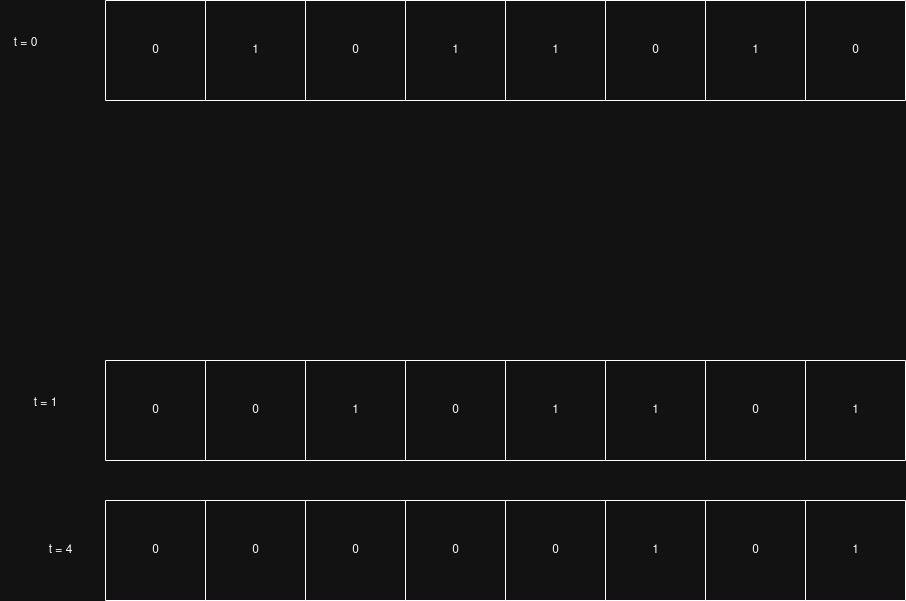

The diagram above was exported from draw.io. Its source (the exported page's mxGraphModel, read from the mxfile embedded in the PNG):
<mxGraphModel dx="1825" dy="501" grid="1" gridSize="10" guides="1" tooltips="1" connect="1" arrows="1" fold="1" page="1" pageScale="1" pageWidth="850" pageHeight="1100" math="0" shadow="0">
  <root>
    <mxCell id="0" />
    <mxCell id="1" parent="0" />
    <mxCell id="aIAQy9EaI1b_kKHmOXoS-5" value="" style="swimlane;startSize=0;" vertex="1" parent="1">
      <mxGeometry x="640" y="420" width="100" height="100" as="geometry" />
    </mxCell>
    <mxCell id="aIAQy9EaI1b_kKHmOXoS-2" value="" style="swimlane;startSize=0;" vertex="1" parent="aIAQy9EaI1b_kKHmOXoS-5">
      <mxGeometry x="-300" width="100" height="100" as="geometry" />
    </mxCell>
    <mxCell id="aIAQy9EaI1b_kKHmOXoS-30" value="1" style="text;html=1;align=center;verticalAlign=middle;resizable=0;points=[];autosize=1;strokeColor=none;fillColor=none;" vertex="1" parent="aIAQy9EaI1b_kKHmOXoS-2">
      <mxGeometry x="35" y="35" width="30" height="30" as="geometry" />
    </mxCell>
    <mxCell id="aIAQy9EaI1b_kKHmOXoS-3" value="" style="swimlane;startSize=0;" vertex="1" parent="aIAQy9EaI1b_kKHmOXoS-5">
      <mxGeometry x="-200" width="100" height="100" as="geometry" />
    </mxCell>
    <mxCell id="aIAQy9EaI1b_kKHmOXoS-29" value="0" style="text;html=1;align=center;verticalAlign=middle;resizable=0;points=[];autosize=1;strokeColor=none;fillColor=none;" vertex="1" parent="aIAQy9EaI1b_kKHmOXoS-3">
      <mxGeometry x="35" y="35" width="30" height="30" as="geometry" />
    </mxCell>
    <mxCell id="aIAQy9EaI1b_kKHmOXoS-4" value="" style="swimlane;startSize=0;" vertex="1" parent="aIAQy9EaI1b_kKHmOXoS-5">
      <mxGeometry x="-100" width="100" height="100" as="geometry" />
    </mxCell>
    <mxCell id="aIAQy9EaI1b_kKHmOXoS-28" value="1" style="text;html=1;align=center;verticalAlign=middle;resizable=0;points=[];autosize=1;strokeColor=none;fillColor=none;" vertex="1" parent="aIAQy9EaI1b_kKHmOXoS-4">
      <mxGeometry x="35" y="35" width="30" height="30" as="geometry" />
    </mxCell>
    <mxCell id="aIAQy9EaI1b_kKHmOXoS-27" value="0" style="text;html=1;align=center;verticalAlign=middle;resizable=0;points=[];autosize=1;strokeColor=none;fillColor=none;" vertex="1" parent="aIAQy9EaI1b_kKHmOXoS-5">
      <mxGeometry x="35" y="35" width="30" height="30" as="geometry" />
    </mxCell>
    <mxCell id="aIAQy9EaI1b_kKHmOXoS-6" value="" style="swimlane;startSize=0;" vertex="1" parent="1">
      <mxGeometry x="240" y="420" width="100" height="100" as="geometry" />
    </mxCell>
    <mxCell id="aIAQy9EaI1b_kKHmOXoS-7" value="" style="swimlane;startSize=0;" vertex="1" parent="aIAQy9EaI1b_kKHmOXoS-6">
      <mxGeometry x="-300" width="100" height="100" as="geometry" />
    </mxCell>
    <mxCell id="aIAQy9EaI1b_kKHmOXoS-34" value="0" style="text;html=1;align=center;verticalAlign=middle;resizable=0;points=[];autosize=1;strokeColor=none;fillColor=none;" vertex="1" parent="aIAQy9EaI1b_kKHmOXoS-7">
      <mxGeometry x="35" y="35" width="30" height="30" as="geometry" />
    </mxCell>
    <mxCell id="aIAQy9EaI1b_kKHmOXoS-8" value="" style="swimlane;startSize=0;" vertex="1" parent="aIAQy9EaI1b_kKHmOXoS-6">
      <mxGeometry x="-200" width="100" height="100" as="geometry" />
    </mxCell>
    <mxCell id="aIAQy9EaI1b_kKHmOXoS-33" value="1" style="text;html=1;align=center;verticalAlign=middle;resizable=0;points=[];autosize=1;strokeColor=none;fillColor=none;" vertex="1" parent="aIAQy9EaI1b_kKHmOXoS-8">
      <mxGeometry x="35" y="35" width="30" height="30" as="geometry" />
    </mxCell>
    <mxCell id="aIAQy9EaI1b_kKHmOXoS-9" value="" style="swimlane;startSize=0;" vertex="1" parent="aIAQy9EaI1b_kKHmOXoS-6">
      <mxGeometry x="-100" width="100" height="100" as="geometry" />
    </mxCell>
    <mxCell id="aIAQy9EaI1b_kKHmOXoS-32" value="0" style="text;html=1;align=center;verticalAlign=middle;resizable=0;points=[];autosize=1;strokeColor=none;fillColor=none;" vertex="1" parent="aIAQy9EaI1b_kKHmOXoS-9">
      <mxGeometry x="35" y="35" width="30" height="30" as="geometry" />
    </mxCell>
    <mxCell id="aIAQy9EaI1b_kKHmOXoS-31" value="1" style="text;html=1;align=center;verticalAlign=middle;resizable=0;points=[];autosize=1;strokeColor=none;fillColor=none;" vertex="1" parent="aIAQy9EaI1b_kKHmOXoS-6">
      <mxGeometry x="35" y="35" width="30" height="30" as="geometry" />
    </mxCell>
    <mxCell id="aIAQy9EaI1b_kKHmOXoS-10" value="" style="swimlane;startSize=0;" vertex="1" parent="1">
      <mxGeometry x="640" y="780" width="100" height="100" as="geometry" />
    </mxCell>
    <mxCell id="aIAQy9EaI1b_kKHmOXoS-11" value="" style="swimlane;startSize=0;" vertex="1" parent="aIAQy9EaI1b_kKHmOXoS-10">
      <mxGeometry x="-300" width="100" height="100" as="geometry" />
    </mxCell>
    <mxCell id="aIAQy9EaI1b_kKHmOXoS-12" value="" style="swimlane;startSize=0;" vertex="1" parent="aIAQy9EaI1b_kKHmOXoS-10">
      <mxGeometry x="-200" width="100" height="100" as="geometry" />
    </mxCell>
    <mxCell id="aIAQy9EaI1b_kKHmOXoS-13" value="" style="swimlane;startSize=0;" vertex="1" parent="aIAQy9EaI1b_kKHmOXoS-10">
      <mxGeometry x="-100" width="100" height="100" as="geometry" />
    </mxCell>
    <mxCell id="aIAQy9EaI1b_kKHmOXoS-36" value="1" style="text;html=1;align=center;verticalAlign=middle;resizable=0;points=[];autosize=1;strokeColor=none;fillColor=none;" vertex="1" parent="aIAQy9EaI1b_kKHmOXoS-13">
      <mxGeometry x="-65" y="35" width="30" height="30" as="geometry" />
    </mxCell>
    <mxCell id="aIAQy9EaI1b_kKHmOXoS-37" value="0" style="text;html=1;align=center;verticalAlign=middle;resizable=0;points=[];autosize=1;strokeColor=none;fillColor=none;" vertex="1" parent="aIAQy9EaI1b_kKHmOXoS-13">
      <mxGeometry x="35" y="35" width="30" height="30" as="geometry" />
    </mxCell>
    <mxCell id="aIAQy9EaI1b_kKHmOXoS-38" value="1" style="text;html=1;align=center;verticalAlign=middle;resizable=0;points=[];autosize=1;strokeColor=none;fillColor=none;" vertex="1" parent="aIAQy9EaI1b_kKHmOXoS-13">
      <mxGeometry x="135" y="35" width="30" height="30" as="geometry" />
    </mxCell>
    <mxCell id="aIAQy9EaI1b_kKHmOXoS-39" value="0" style="text;html=1;align=center;verticalAlign=middle;resizable=0;points=[];autosize=1;strokeColor=none;fillColor=none;" vertex="1" parent="aIAQy9EaI1b_kKHmOXoS-13">
      <mxGeometry x="-465" y="35" width="30" height="30" as="geometry" />
    </mxCell>
    <mxCell id="aIAQy9EaI1b_kKHmOXoS-40" value="1" style="text;html=1;align=center;verticalAlign=middle;resizable=0;points=[];autosize=1;strokeColor=none;fillColor=none;" vertex="1" parent="aIAQy9EaI1b_kKHmOXoS-13">
      <mxGeometry x="-365" y="35" width="30" height="30" as="geometry" />
    </mxCell>
    <mxCell id="aIAQy9EaI1b_kKHmOXoS-41" value="0" style="text;html=1;align=center;verticalAlign=middle;resizable=0;points=[];autosize=1;strokeColor=none;fillColor=none;" vertex="1" parent="aIAQy9EaI1b_kKHmOXoS-13">
      <mxGeometry x="-265" y="35" width="30" height="30" as="geometry" />
    </mxCell>
    <mxCell id="aIAQy9EaI1b_kKHmOXoS-42" value="1" style="text;html=1;align=center;verticalAlign=middle;resizable=0;points=[];autosize=1;strokeColor=none;fillColor=none;" vertex="1" parent="aIAQy9EaI1b_kKHmOXoS-13">
      <mxGeometry x="-165" y="35" width="30" height="30" as="geometry" />
    </mxCell>
    <mxCell id="aIAQy9EaI1b_kKHmOXoS-14" value="" style="swimlane;startSize=0;" vertex="1" parent="1">
      <mxGeometry x="240" y="780" width="100" height="100" as="geometry" />
    </mxCell>
    <mxCell id="aIAQy9EaI1b_kKHmOXoS-15" value="" style="swimlane;startSize=0;" vertex="1" parent="aIAQy9EaI1b_kKHmOXoS-14">
      <mxGeometry x="-300" width="100" height="100" as="geometry" />
    </mxCell>
    <mxCell id="aIAQy9EaI1b_kKHmOXoS-43" value="0" style="text;html=1;align=center;verticalAlign=middle;resizable=0;points=[];autosize=1;strokeColor=none;fillColor=none;" vertex="1" parent="aIAQy9EaI1b_kKHmOXoS-15">
      <mxGeometry x="35" y="35" width="30" height="30" as="geometry" />
    </mxCell>
    <mxCell id="aIAQy9EaI1b_kKHmOXoS-16" value="" style="swimlane;startSize=0;" vertex="1" parent="aIAQy9EaI1b_kKHmOXoS-14">
      <mxGeometry x="-200" width="100" height="100" as="geometry" />
    </mxCell>
    <mxCell id="aIAQy9EaI1b_kKHmOXoS-17" value="" style="swimlane;startSize=0;" vertex="1" parent="aIAQy9EaI1b_kKHmOXoS-14">
      <mxGeometry x="-100" width="100" height="100" as="geometry" />
    </mxCell>
    <mxCell id="aIAQy9EaI1b_kKHmOXoS-18" value="" style="swimlane;startSize=0;" vertex="1" parent="1">
      <mxGeometry x="640" y="920" width="100" height="100" as="geometry" />
    </mxCell>
    <mxCell id="aIAQy9EaI1b_kKHmOXoS-19" value="" style="swimlane;startSize=0;" vertex="1" parent="aIAQy9EaI1b_kKHmOXoS-18">
      <mxGeometry x="-300" width="100" height="100" as="geometry" />
    </mxCell>
    <mxCell id="aIAQy9EaI1b_kKHmOXoS-50" value="0" style="text;html=1;align=center;verticalAlign=middle;resizable=0;points=[];autosize=1;strokeColor=none;fillColor=none;" vertex="1" parent="aIAQy9EaI1b_kKHmOXoS-19">
      <mxGeometry x="35" y="35" width="30" height="30" as="geometry" />
    </mxCell>
    <mxCell id="aIAQy9EaI1b_kKHmOXoS-21" value="" style="swimlane;startSize=0;" vertex="1" parent="aIAQy9EaI1b_kKHmOXoS-18">
      <mxGeometry x="-100" width="100" height="100" as="geometry" />
    </mxCell>
    <mxCell id="aIAQy9EaI1b_kKHmOXoS-48" value="0" style="text;html=1;align=center;verticalAlign=middle;resizable=0;points=[];autosize=1;strokeColor=none;fillColor=none;" vertex="1" parent="aIAQy9EaI1b_kKHmOXoS-21">
      <mxGeometry x="35" y="35" width="30" height="30" as="geometry" />
    </mxCell>
    <mxCell id="aIAQy9EaI1b_kKHmOXoS-49" value="1" style="text;html=1;align=center;verticalAlign=middle;resizable=0;points=[];autosize=1;strokeColor=none;fillColor=none;" vertex="1" parent="aIAQy9EaI1b_kKHmOXoS-18">
      <mxGeometry x="35" y="35" width="30" height="30" as="geometry" />
    </mxCell>
    <mxCell id="aIAQy9EaI1b_kKHmOXoS-22" value="" style="swimlane;startSize=0;" vertex="1" parent="1">
      <mxGeometry x="240" y="920" width="100" height="100" as="geometry" />
    </mxCell>
    <mxCell id="aIAQy9EaI1b_kKHmOXoS-23" value="" style="swimlane;startSize=0;" vertex="1" parent="aIAQy9EaI1b_kKHmOXoS-22">
      <mxGeometry x="-300" width="100" height="100" as="geometry" />
    </mxCell>
    <mxCell id="aIAQy9EaI1b_kKHmOXoS-53" value="0" style="text;html=1;align=center;verticalAlign=middle;resizable=0;points=[];autosize=1;strokeColor=none;fillColor=none;" vertex="1" parent="aIAQy9EaI1b_kKHmOXoS-23">
      <mxGeometry x="35" y="35" width="30" height="30" as="geometry" />
    </mxCell>
    <mxCell id="aIAQy9EaI1b_kKHmOXoS-24" value="" style="swimlane;startSize=0;" vertex="1" parent="aIAQy9EaI1b_kKHmOXoS-22">
      <mxGeometry x="-200" width="100" height="100" as="geometry" />
    </mxCell>
    <mxCell id="aIAQy9EaI1b_kKHmOXoS-46" value="0" style="text;html=1;align=center;verticalAlign=middle;resizable=0;points=[];autosize=1;strokeColor=none;fillColor=none;" vertex="1" parent="aIAQy9EaI1b_kKHmOXoS-24">
      <mxGeometry x="35" y="35" width="30" height="30" as="geometry" />
    </mxCell>
    <mxCell id="aIAQy9EaI1b_kKHmOXoS-25" value="" style="swimlane;startSize=0;" vertex="1" parent="aIAQy9EaI1b_kKHmOXoS-22">
      <mxGeometry x="-100" width="100" height="100" as="geometry" />
    </mxCell>
    <mxCell id="aIAQy9EaI1b_kKHmOXoS-52" value="0" style="text;html=1;align=center;verticalAlign=middle;resizable=0;points=[];autosize=1;strokeColor=none;fillColor=none;" vertex="1" parent="aIAQy9EaI1b_kKHmOXoS-25">
      <mxGeometry x="35" y="35" width="30" height="30" as="geometry" />
    </mxCell>
    <mxCell id="aIAQy9EaI1b_kKHmOXoS-51" value="0" style="text;html=1;align=center;verticalAlign=middle;resizable=0;points=[];autosize=1;strokeColor=none;fillColor=none;" vertex="1" parent="aIAQy9EaI1b_kKHmOXoS-22">
      <mxGeometry x="35" y="35" width="30" height="30" as="geometry" />
    </mxCell>
    <mxCell id="aIAQy9EaI1b_kKHmOXoS-26" value="t = 0" style="text;html=1;align=center;verticalAlign=middle;resizable=0;points=[];autosize=1;strokeColor=none;fillColor=none;" vertex="1" parent="1">
      <mxGeometry x="-165" y="448" width="50" height="30" as="geometry" />
    </mxCell>
    <mxCell id="aIAQy9EaI1b_kKHmOXoS-35" value="t = 1" style="text;html=1;align=center;verticalAlign=middle;resizable=0;points=[];autosize=1;strokeColor=none;fillColor=none;" vertex="1" parent="1">
      <mxGeometry x="-145" y="808" width="50" height="30" as="geometry" />
    </mxCell>
    <mxCell id="aIAQy9EaI1b_kKHmOXoS-47" value="t = 4" style="text;html=1;align=center;verticalAlign=middle;resizable=0;points=[];autosize=1;strokeColor=none;fillColor=none;" vertex="1" parent="1">
      <mxGeometry x="-130" y="955" width="50" height="30" as="geometry" />
    </mxCell>
    <mxCell id="aIAQy9EaI1b_kKHmOXoS-20" value="" style="swimlane;startSize=0;" vertex="1" parent="1">
      <mxGeometry x="440" y="920" width="100" height="100" as="geometry" />
    </mxCell>
    <mxCell id="aIAQy9EaI1b_kKHmOXoS-44" value="1" style="text;html=1;align=center;verticalAlign=middle;resizable=0;points=[];autosize=1;strokeColor=none;fillColor=none;" vertex="1" parent="aIAQy9EaI1b_kKHmOXoS-20">
      <mxGeometry x="35" y="35" width="30" height="30" as="geometry" />
    </mxCell>
  </root>
</mxGraphModel>